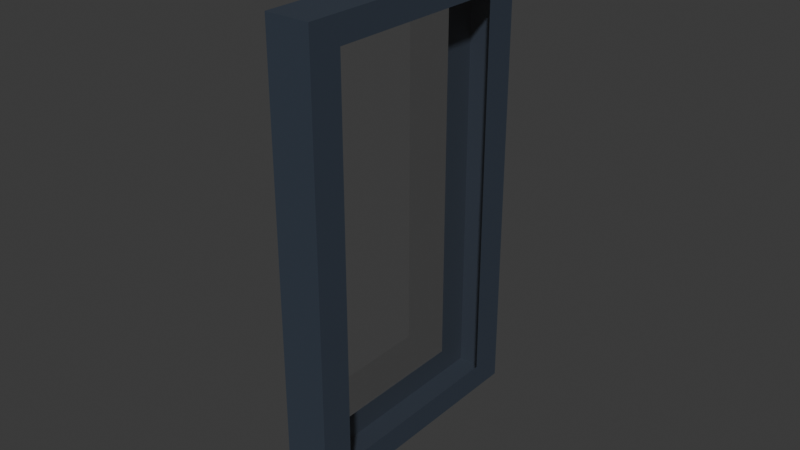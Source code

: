 # Source: door.blend  (saved by Blender 5.0.118; exported with 4.5.12 LTS)
import bpy
from mathutils import Matrix  # noqa: F401  (used for matrix-valued properties, if any)

bpy.ops.wm.read_factory_settings(use_empty=True)
scene = bpy.context.scene
scene.name = 'Scene'

# ---- collections
col_collection = bpy.data.collections.new('Collection'); scene.collection.children.link(col_collection)

# ---- materials (node trees are filled in below, after node groups)
mat_insidewalls = bpy.data.materials.new('InsideWalls')
mat_insidewalls.use_backface_culling_lightprobe_volume = False
mat_glassrailing = bpy.data.materials.new('GlassRailing')
mat_glassrailing.use_backface_culling_lightprobe_volume = False
mat_bluewood = bpy.data.materials.new('BlueWood')
mat_bluewood.use_backface_culling_lightprobe_volume = False
mat_glasswall = bpy.data.materials.new('GlassWall')
mat_glasswall.use_backface_culling_lightprobe_volume = False

# ---- material node trees
mat_insidewalls.use_nodes = True; mat_insidewalls.node_tree.nodes.clear()
_N = mat_insidewalls.node_tree.nodes; _L = mat_insidewalls.node_tree.links
n0 = _N.new('ShaderNodeBsdfPrincipled'); n0.name = 'Principled BSDF'; n0.location = (10, 300)
n0.inputs[0].default_value = (0.8242, 0.7034, 0.2471, 1.0)
n1 = _N.new('ShaderNodeOutputMaterial'); n1.name = 'Material Output'; n1.location = (300, 300)
_L.new(n0.outputs[0], n1.inputs[0])
n1.is_active_output = True
mat_glassrailing.use_nodes = True; mat_glassrailing.node_tree.nodes.clear()
_N = mat_glassrailing.node_tree.nodes; _L = mat_glassrailing.node_tree.links
n0 = _N.new('ShaderNodeBsdfPrincipled'); n0.name = 'Principled BSDF'; n0.location = (10, 300)
n0.inputs[0].default_value = (0.01022, 0.01022, 0.01022, 1.0)
n0.inputs[1].default_value = 0.8
n0.inputs[2].default_value = 0.0
n0.inputs[4].default_value = 0.5
n1 = _N.new('ShaderNodeOutputMaterial'); n1.name = 'Material Output'; n1.location = (300, 300)
_L.new(n0.outputs[0], n1.inputs[0])
n1.is_active_output = True
mat_bluewood.use_nodes = True; mat_bluewood.node_tree.nodes.clear()
_N = mat_bluewood.node_tree.nodes; _L = mat_bluewood.node_tree.links
n0 = _N.new('ShaderNodeBsdfPrincipled'); n0.name = 'Principled BSDF'; n0.location = (10, 300)
n0.inputs[0].default_value = (0.0384, 0.05179, 0.07513, 1.0)
n1 = _N.new('ShaderNodeOutputMaterial'); n1.name = 'Material Output'; n1.location = (300, 300)
_L.new(n0.outputs[0], n1.inputs[0])
n1.is_active_output = True
mat_glasswall.use_nodes = True; mat_glasswall.node_tree.nodes.clear()
_N = mat_glasswall.node_tree.nodes; _L = mat_glasswall.node_tree.links
n0 = _N.new('ShaderNodeBsdfPrincipled'); n0.name = 'Principled BSDF'; n0.location = (10, 300)
n0.inputs[0].default_value = (1.0, 1.0, 1.0, 1.0)
n0.inputs[1].default_value = 1.0
n0.inputs[2].default_value = 0.0
n0.inputs[4].default_value = 0.1
n1 = _N.new('ShaderNodeOutputMaterial'); n1.name = 'Material Output'; n1.location = (300, 300)
_L.new(n0.outputs[0], n1.inputs[0])
n1.is_active_output = True

# ---- world
world_world = bpy.data.worlds.new('World'); scene.world = world_world
world_world.use_nodes = True; world_world.node_tree.nodes.clear()
_N = world_world.node_tree.nodes; _L = world_world.node_tree.links
n0 = _N.new('ShaderNodeOutputWorld'); n0.name = 'World Output'; n0.location = (200, 100)
n1 = _N.new('ShaderNodeBackground'); n1.name = 'Background'; n1.location = (-200, 100)
n1.inputs[0].default_value = (0.05088, 0.05088, 0.05088, 1.0)
_L.new(n1.outputs[0], n0.inputs[0])
n0.is_active_output = True
world_world.color = (0.05088, 0.05088, 0.05088)
world_world.sun_shadow_jitter_overblur = 0.0

# ---- meshes
me_plane_001 = bpy.data.meshes.new('Plane.001')
me_plane_001.from_pydata([(-0.9227, 1.117, -2.457), (-0.9227, 1.117, 2.467), (0.9192, -1.113, -2.478), (0.9192, -1.113, 2.467), (-0.682, 0.8256, -2.166), (-0.682, 0.8256, 2.174), (0.6856, -0.8299, 2.174), (0.6856, -0.8299, -2.182)], [], [(7, 4, 5, 6), (5, 4, 0, 1), (7, 6, 3, 2), (6, 5, 1, 3), (4, 7, 2, 0)])
me_plane_001.polygons.foreach_set('material_index', [3, 2, 2, 2, 2])
_uv = me_plane_001.uv_layers.new(name='UVMap')
_uv.uv.foreach_set('vector', [0.0, 0.06677, 0.0, 0.06576, 0.0, 0.09489, 0.0, 0.09928, 0.0, 0.09489, 0.0, 0.06576, 0.0, 0.06388, 0.0, 0.09582, 0.0, 0.06677, 0.0, 0.09928, 0.0, 0.1019, 0.0, 0.06509, 0.0, 0.09928, 0.0, 0.09489, 0.0, 0.09582, 0.0, 0.1019, 0.0, 0.06576, 0.0, 0.06677, 0.0, 0.06509, 0.0, 0.06388])
me_plane_001.materials.append(mat_insidewalls)
me_plane_001.materials.append(mat_glassrailing)
me_plane_001.materials.append(mat_bluewood)
me_plane_001.materials.append(mat_glasswall)
me_plane_001.materials.append(mat_glassrailing)
me_plane_001.update()

# ---- objects
ob_walls_col_001 = bpy.data.objects.new('Walls-col.001', me_plane_001)

# ---- transforms, parenting, visibility, modifiers, constraints
ob_walls_col_001.location = (0.0, 0.0, 0.0)
ob_walls_col_001.rotation_euler = (0.0, -0.0, -0.6893)
_m = ob_walls_col_001.modifiers.new('Solidify', 'SOLIDIFY')
_m.solidify_mode = 'NON_MANIFOLD'
_m.thickness = 0.5
_m.offset = 0.0
_m.nonmanifold_thickness_mode = 'EVEN'

# ---- collection membership
col_collection.objects.link(ob_walls_col_001)

# ---- scene / render settings (as saved in the file)
scene.frame_start = 1; scene.frame_end = 250; scene.frame_set(1)
scene.render.engine = 'BLENDER_EEVEE_NEXT'
scene.render.bake_bias = 0.0
scene.render.bake_samples = 0
scene.cycles.sampling_pattern = 'TABULATED_SOBOL'
scene.eevee.use_volume_custom_range = False
bpy.context.view_layer.update()

# ---- added for rendering (the .blend has no active camera and no usable light): camera, sun
cam_auto = bpy.data.cameras.new('AutoCamera')
cam_auto.lens = 50.0
cam_auto.sensor_width = 36.0
cam_auto.clip_end = 1000.0
ob_auto_camera = bpy.data.objects.new('AutoCamera', cam_auto)
scene.collection.objects.link(ob_auto_camera)
ob_auto_camera.location = (6.3462, -7.61265, 5.07177)
ob_auto_camera.rotation_euler = (1.09748, -7.21219e-08, 0.694738)
scene.camera = ob_auto_camera
light_auto_sun = bpy.data.lights.new('AutoSun', 'SUN')
light_auto_sun.energy = 3.0
light_auto_sun.angle = 0.0523599
ob_auto_sun = bpy.data.objects.new('AutoSun', light_auto_sun)
scene.collection.objects.link(ob_auto_sun)
ob_auto_sun.rotation_euler = (0.872665, 0.174533, 0.523599)
bpy.context.view_layer.update()
